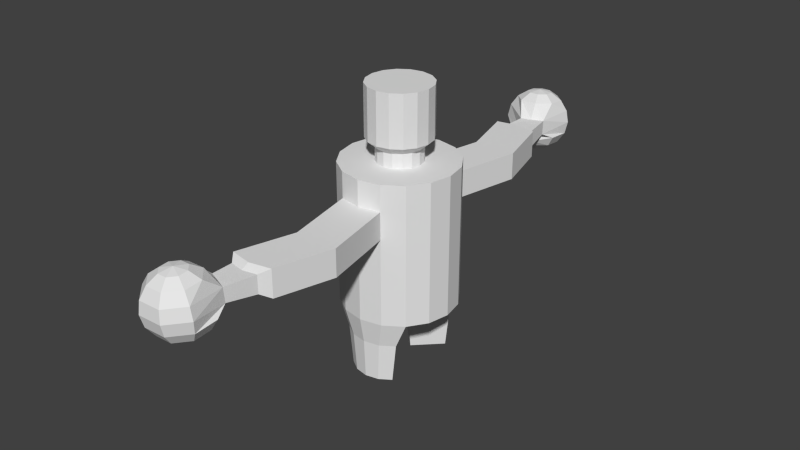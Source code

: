 # Source: CrudeEnemyRigging.blend  (saved by Blender 2.70.0; exported with 4.5.12 LTS)
import bpy
from mathutils import Matrix  # noqa: F401  (used for matrix-valued properties, if any)

bpy.ops.wm.read_factory_settings(use_empty=True)
scene = bpy.context.scene
scene.name = 'Scene'

# ---- collections
col_collection_1 = bpy.data.collections.new('Collection 1'); scene.collection.children.link(col_collection_1)

# ---- world
world_world = bpy.data.worlds.new('World'); scene.world = world_world
world_world.color = (0.05088, 0.05088, 0.05088)
world_world.use_sun_shadow = False
world_world.sun_shadow_jitter_overblur = 0.0
world_world.cycles.sampling_method = 'MANUAL'
world_world.cycles.sample_map_resolution = 256

# ---- meshes
me_sphere_002 = bpy.data.meshes.new('Sphere.002')
me_sphere_002.from_pydata([(-0.8008, 7.533, 6.092), (-1.097, 7.394, 5.879), (-1.291, 7.287, 5.558), (-1.354, 7.229, 5.177), (-1.275, 7.229, 4.795), (-1.068, 7.286, 4.469), (-0.7633, 7.392, 4.25), (-0.7992, 7.825, 6.07), (-1.094, 7.933, 5.838), (-1.287, 7.992, 5.504), (-1.349, 7.992, 5.119), (-1.271, 7.934, 4.741), (-1.065, 7.826, 4.428), (-0.7616, 7.684, 4.228), (-0.591, 8.031, 6.058), (-0.709, 8.313, 5.817), (-0.7843, 8.489, 5.477), (-0.8052, 8.53, 5.089), (-0.7687, 8.431, 4.714), (-0.6803, 8.206, 4.407), (-0.5534, 7.89, 4.216), (-0.4481, 7.683, 6.164), (-0.2981, 8.029, 6.064), (-0.168, 8.311, 5.828), (-0.07733, 8.486, 5.491), (-0.04004, 8.527, 5.105), (-0.06178, 8.428, 4.728), (-0.1392, 8.204, 4.418), (-0.2606, 7.889, 4.222), (-0.09223, 7.822, 6.084), (0.2125, 7.928, 5.865), (0.4198, 7.985, 5.539), (0.498, 7.985, 5.157), (0.4354, 7.927, 4.776), (0.2413, 7.821, 4.455), (-0.05469, 7.682, 4.242), (-0.4074, 7.531, 4.17), (-0.09385, 7.53, 6.107), (0.2095, 7.389, 5.906), (0.266, 6.85, 5.489), (0.2752, 6.816, 5.037), (0.4314, 7.222, 4.83), (0.2383, 7.281, 4.496), (-0.05631, 7.39, 4.265), (-0.3021, 7.324, 6.118), (-0.1752, 7.009, 5.927), (-0.09943, 6.693, 5.487), (-0.3775, 6.511, 5.032), (-0.07121, 6.726, 4.737), (-0.1464, 6.901, 4.517), (-0.2645, 7.184, 4.276), (-0.5949, 7.326, 6.112), (-0.7163, 7.011, 5.916), (-0.41, 6.574, 5.496), (-0.4008, 6.54, 5.044), (-0.7782, 6.728, 4.843), (-0.6875, 6.903, 4.506), (-0.5573, 7.185, 4.27), (-0.0008517, 1.762, 2.051), (-0.0008517, 1.762, 6.397), (0.6734, 1.628, 2.051), (0.6734, 1.628, 6.397), (1.245, 1.246, 2.051), (1.245, 1.246, 6.397), (1.627, 0.6743, 2.051), (1.627, 0.6743, 6.397), (1.761, -7.327e-06, 2.051), (1.761, -7.327e-06, 6.397), (-1.763, -7.327e-06, 2.051), (-1.763, -7.327e-06, 6.397), (-1.629, 0.6743, 2.051), (-1.629, 0.6743, 6.397), (-1.247, 1.246, 2.051), (-1.247, 1.246, 6.397), (-0.6751, 1.628, 2.051), (-0.6751, 1.628, 6.397), (-0.0008496, -7.327e-06, 2.051), (-0.0008517, 1.762, 4.757), (-0.0008517, 1.762, 5.595), (0.6734, 1.628, 5.595), (0.6734, 1.628, 4.757), (1.245, 1.246, 5.595), (1.245, 1.246, 4.757), (1.627, 0.6743, 5.595), (1.627, 0.6743, 4.757), (1.761, -7.327e-06, 5.595), (1.763, 2.605e-05, 4.739), (-1.763, -7.327e-06, 5.595), (-1.763, -7.327e-06, 4.757), (-1.629, 0.6743, 5.595), (-1.629, 0.6743, 4.757), (-1.247, 1.246, 5.595), (-1.247, 1.246, 4.757), (-0.6751, 1.628, 5.595), (-0.6751, 1.628, 4.757), (0.4674, 4.007, 4.757), (0.4674, 4.007, 5.595), (1.142, 3.873, 5.595), (1.142, 3.873, 4.757), (-0.2069, 3.873, 5.595), (-0.2069, 3.873, 4.757), (-0.0008517, 5.774, 4.772), (-0.0008517, 5.774, 5.609), (0.6734, 5.64, 5.609), (0.6734, 5.64, 4.772), (-0.6751, 5.64, 5.609), (-0.6751, 5.64, 4.772), (-0.0008516, 5.997, 4.931), (-0.0008516, 5.997, 5.483), (0.4438, 5.908, 5.483), (0.4438, 5.908, 4.931), (-0.4455, 5.908, 5.483), (-0.4455, 5.908, 4.931), (-0.0008516, 1.559, 0.0412), (0.4059, 1.479, 0.0412), (0.7506, 1.248, 0.0412), (-0.7523, 1.248, 0.0412), (-0.4076, 1.479, 0.0412), (-0.0008514, 0.4967, 0.0412), (0.8894, 1.248, 1.25), (-0.0008514, 0.3573, 1.25), (-0.8911, 1.248, 1.25), (-0.4827, 1.52, 1.25), (-0.0008516, 1.616, 1.25), (0.481, 1.52, 1.25), (-0.8008, -7.533, 6.092), (-1.097, -7.394, 5.879), (-1.291, -7.287, 5.558), (-1.354, -7.229, 5.177), (-1.275, -7.229, 4.795), (-1.068, -7.286, 4.469), (-0.7633, -7.392, 4.25), (-0.7992, -7.825, 6.07), (-1.094, -7.933, 5.838), (-1.287, -7.992, 5.504), (-1.349, -7.993, 5.119), (-1.271, -7.934, 4.741), (-1.065, -7.826, 4.428), (-0.7616, -7.684, 4.228), (-0.591, -8.031, 6.058), (-0.709, -8.313, 5.817), (-0.7843, -8.489, 5.477), (-0.8052, -8.53, 5.089), (-0.7687, -8.431, 4.714), (-0.6803, -8.206, 4.407), (-0.5534, -7.89, 4.216), (-0.4481, -7.683, 6.164), (-0.2981, -8.029, 6.064), (-0.168, -8.311, 5.828), (-0.07732, -8.486, 5.491), (-0.04004, -8.527, 5.105), (-0.06177, -8.428, 4.728), (-0.1392, -8.204, 4.418), (-0.2606, -7.889, 4.222), (-0.09223, -7.822, 6.084), (0.2125, -7.928, 5.865), (0.4198, -7.985, 5.539), (0.4981, -7.985, 5.157), (0.4354, -7.927, 4.776), (0.2413, -7.821, 4.455), (-0.05469, -7.682, 4.242), (-0.4074, -7.531, 4.17), (-0.09385, -7.53, 6.107), (0.2095, -7.389, 5.906), (0.266, -6.85, 5.489), (0.2752, -6.816, 5.037), (0.4314, -7.222, 4.83), (0.2383, -7.281, 4.496), (-0.05631, -7.39, 4.265), (-0.3021, -7.324, 6.118), (-0.1752, -7.009, 5.927), (-0.09942, -6.693, 5.487), (-0.3775, -6.511, 5.032), (-0.07121, -6.726, 4.737), (-0.1464, -6.901, 4.517), (-0.2645, -7.184, 4.276), (-0.5949, -7.326, 6.112), (-0.7163, -7.011, 5.916), (-0.41, -6.574, 5.496), (-0.4008, -6.54, 5.044), (-0.7782, -6.729, 4.843), (-0.6875, -6.903, 4.506), (-0.5573, -7.185, 4.27), (-0.0008499, -1.762, 2.051), (-0.0008864, -1.761, 6.397), (0.6734, -1.628, 2.051), (0.6733, -1.627, 6.397), (1.245, -1.246, 2.051), (1.245, -1.245, 6.397), (1.627, -0.6743, 2.051), (1.627, -0.6743, 6.397), (-1.629, -0.6743, 2.051), (-1.629, -0.6743, 6.397), (-1.247, -1.246, 2.051), (-1.247, -1.245, 6.397), (-0.6751, -1.628, 2.051), (-0.6751, -1.627, 6.397), (-0.0008499, -1.762, 4.757), (-0.0008499, -1.762, 5.595), (0.6734, -1.628, 5.595), (0.6734, -1.628, 4.757), (1.245, -1.246, 5.595), (1.245, -1.246, 4.757), (1.627, -0.6743, 5.595), (1.627, -0.6743, 4.757), (-1.629, -0.6743, 5.595), (-1.629, -0.6743, 4.757), (-1.247, -1.246, 5.595), (-1.247, -1.246, 4.757), (-0.6751, -1.628, 5.595), (-0.6751, -1.628, 4.757), (0.4674, -4.007, 4.757), (0.4674, -4.007, 5.595), (1.142, -3.873, 5.595), (1.142, -3.873, 4.757), (-0.2069, -3.873, 5.595), (-0.2069, -3.873, 4.757), (-0.00085, -5.774, 4.772), (-0.0008501, -5.774, 5.609), (0.6734, -5.64, 5.609), (0.6734, -5.64, 4.772), (-0.6751, -5.64, 5.609), (-0.6751, -5.64, 4.772), (-0.0008499, -5.997, 4.931), (-0.0008498, -5.997, 5.483), (0.4438, -5.908, 5.483), (0.4438, -5.908, 4.931), (-0.4455, -5.908, 5.483), (-0.4455, -5.908, 4.931), (-0.0008498, -1.559, 0.04118), (0.4059, -1.479, 0.04118), (0.7506, -1.248, 0.04118), (-0.7523, -1.248, 0.04118), (-0.4076, -1.479, 0.04118), (-0.0008496, -0.4967, 0.04118), (0.8894, -1.248, 1.25), (-0.0008496, -0.3573, 1.25), (-0.8911, -1.248, 1.25), (-0.4827, -1.52, 1.25), (-0.0008498, -1.616, 1.25), (0.481, -1.52, 1.25), (-0.0008578, 0.6989, 6.397), (0.2665, 0.6457, 6.397), (0.4932, 0.4942, 6.397), (0.6446, 0.2676, 6.397), (0.6978, 0.000172, 6.397), (-0.6995, 0.000172, 6.397), (-0.6464, 0.2676, 6.397), (-0.4949, 0.4942, 6.397), (-0.2682, 0.6457, 6.397), (-0.0008716, -0.6981, 6.397), (0.2665, -0.645, 6.397), (0.4931, -0.4935, 6.397), (0.6447, -0.2672, 6.397), (-0.6464, -0.2672, 6.397), (-0.4949, -0.4935, 6.397), (-0.2682, -0.645, 6.397), (-0.0008578, 0.6989, 6.843), (0.2665, 0.6457, 6.843), (0.4932, 0.4942, 6.843), (0.6446, 0.2676, 6.843), (0.6978, 0.000172, 6.843), (-0.6995, 0.000172, 6.843), (-0.6464, 0.2676, 6.843), (-0.4949, 0.4942, 6.843), (-0.2682, 0.6457, 6.843), (-0.0008716, -0.6981, 6.843), (0.2665, -0.645, 6.843), (0.4931, -0.4935, 6.843), (0.6447, -0.2672, 6.843), (-0.6464, -0.2672, 6.843), (-0.4949, -0.4935, 6.843), (-0.2682, -0.645, 6.843), (-0.0008562, 0.9857, 7.089), (0.3763, 0.9106, 7.089), (0.696, 0.697, 7.089), (0.9096, 0.3773, 7.089), (0.9847, 0.0001233, 7.089), (-0.9864, 0.0001233, 7.089), (-0.9113, 0.3773, 7.089), (-0.6977, 0.697, 7.089), (-0.378, 0.9106, 7.089), (-0.0008756, -0.9849, 7.089), (0.3762, -0.9099, 7.089), (0.6959, -0.6962, 7.089), (0.9096, -0.377, 7.089), (-0.9114, -0.377, 7.089), (-0.6977, -0.6962, 7.089), (-0.378, -0.9099, 7.089), (-0.0008562, 0.9857, 8.664), (0.3763, 0.9106, 8.664), (0.696, 0.697, 8.664), (0.9096, 0.3773, 8.664), (0.9847, 0.0001233, 8.664), (-0.9864, 0.0001233, 8.664), (-0.9113, 0.3773, 8.664), (-0.6977, 0.697, 8.664), (-0.378, 0.9106, 8.664), (-0.0008756, -0.9849, 8.664), (0.3762, -0.9099, 8.664), (0.6959, -0.6962, 8.664), (0.9096, -0.377, 8.664), (-0.9114, -0.377, 8.664), (-0.6977, -0.6962, 8.664), (-0.378, -0.9099, 8.664), (-0.0008659, 0.0001238, 8.664)], [], [(6, 5, 12, 13), (5, 4, 11, 12), (4, 3, 10, 11), (3, 2, 9, 10), (2, 1, 8, 9), (1, 0, 7, 8), (13, 12, 19, 20), (12, 11, 18, 19), (11, 10, 17, 18), (10, 9, 16, 17), (9, 8, 15, 16), (8, 7, 14, 15), (20, 19, 27, 28), (19, 18, 26, 27), (18, 17, 25, 26), (17, 16, 24, 25), (16, 15, 23, 24), (15, 14, 22, 23), (28, 27, 34, 35), (27, 26, 33, 34), (26, 25, 32, 33), (25, 24, 31, 32), (24, 23, 30, 31), (23, 22, 29, 30), (35, 34, 42, 43), (34, 33, 41, 42), (33, 32, 40, 41), (32, 31, 39, 40), (31, 30, 38, 39), (30, 29, 37, 38), (43, 42, 49, 50), (42, 41, 48, 49), (41, 40, 47, 48), (109, 110, 40, 39), (39, 38, 45, 46), (38, 37, 44, 45), (50, 49, 56, 57), (49, 48, 55, 56), (48, 47, 54, 55), (46, 45, 52, 53), (45, 44, 51, 52), (36, 6, 13), (0, 21, 7), (36, 13, 20), (7, 21, 14), (36, 20, 28), (14, 21, 22), (36, 28, 35), (22, 21, 29), (36, 35, 43), (29, 21, 37), (36, 43, 50), (37, 21, 44), (36, 50, 57), (44, 21, 51), (36, 57, 6), (57, 56, 5, 6), (56, 55, 4, 5), (55, 54, 3, 4), (54, 53, 2, 3), (53, 52, 1, 2), (52, 51, 0, 1), (51, 21, 0), (78, 59, 61, 79), (79, 61, 63, 81), (81, 63, 65, 83), (83, 65, 67, 85), (87, 69, 71, 89), (89, 71, 73, 91), (93, 75, 59, 78), (91, 73, 75, 93), (72, 76, 68, 70), (120, 121, 116, 118), (76, 62, 64, 66), (119, 120, 118, 115), (58, 77, 80, 60), (77, 94, 100, 95), (60, 80, 82, 62), (80, 79, 81, 82), (62, 82, 84, 64), (82, 81, 83, 84), (64, 84, 86, 66), (84, 83, 85, 86), (68, 88, 90, 70), (88, 87, 89, 90), (70, 90, 92, 72), (90, 89, 91, 92), (74, 94, 77, 58), (93, 78, 96, 99), (72, 92, 94, 74), (92, 91, 93, 94), (78, 79, 97, 96), (80, 77, 95, 98), (94, 93, 99, 100), (79, 80, 98, 97), (99, 96, 102, 105), (95, 100, 106, 101), (96, 97, 103, 102), (98, 95, 101, 104), (100, 99, 105, 106), (97, 98, 104, 103), (105, 102, 108, 111), (101, 106, 112, 107), (102, 103, 109, 108), (104, 101, 107, 110), (106, 105, 111, 112), (103, 104, 110, 109), (108, 109, 39, 46), (112, 111, 53, 54), (110, 107, 47, 40), (111, 108, 46, 53), (107, 112, 54, 47), (122, 123, 113, 117), (121, 122, 117, 116), (124, 119, 115, 114), (123, 124, 114, 113), (113, 114, 115, 118), (117, 113, 118, 116), (76, 72, 121, 120), (62, 76, 120, 119), (74, 58, 123, 122), (72, 74, 122, 121), (60, 62, 119, 124), (58, 60, 124, 123), (131, 138, 137, 130), (130, 137, 136, 129), (129, 136, 135, 128), (128, 135, 134, 127), (127, 134, 133, 126), (126, 133, 132, 125), (138, 145, 144, 137), (137, 144, 143, 136), (136, 143, 142, 135), (135, 142, 141, 134), (134, 141, 140, 133), (133, 140, 139, 132), (145, 153, 152, 144), (144, 152, 151, 143), (143, 151, 150, 142), (142, 150, 149, 141), (141, 149, 148, 140), (140, 148, 147, 139), (153, 160, 159, 152), (152, 159, 158, 151), (151, 158, 157, 150), (150, 157, 156, 149), (149, 156, 155, 148), (148, 155, 154, 147), (160, 168, 167, 159), (159, 167, 166, 158), (158, 166, 165, 157), (157, 165, 164, 156), (156, 164, 163, 155), (155, 163, 162, 154), (168, 175, 174, 167), (167, 174, 173, 166), (166, 173, 172, 165), (225, 164, 165, 226), (164, 171, 170, 163), (163, 170, 169, 162), (175, 182, 181, 174), (174, 181, 180, 173), (173, 180, 179, 172), (171, 178, 177, 170), (170, 177, 176, 169), (161, 138, 131), (125, 132, 146), (161, 145, 138), (132, 139, 146), (161, 153, 145), (139, 147, 146), (161, 160, 153), (147, 154, 146), (161, 168, 160), (154, 162, 146), (161, 175, 168), (162, 169, 146), (161, 182, 175), (169, 176, 146), (161, 131, 182), (182, 131, 130, 181), (181, 130, 129, 180), (180, 129, 128, 179), (179, 128, 127, 178), (178, 127, 126, 177), (177, 126, 125, 176), (176, 125, 146), (198, 199, 186, 184), (199, 201, 188, 186), (201, 203, 190, 188), (203, 85, 67, 190), (205, 207, 194, 192), (209, 198, 184, 196), (207, 209, 196, 194), (187, 235, 236, 76), (76, 236, 237, 193), (76, 66, 189, 187), (236, 234, 232, 237), (68, 191, 206, 88), (235, 231, 234, 236), (183, 185, 200, 197), (197, 211, 216, 210), (185, 187, 202, 200), (200, 202, 201, 199), (187, 189, 204, 202), (202, 204, 203, 201), (189, 66, 86, 204), (204, 86, 85, 203), (87, 205, 192, 69), (88, 206, 205, 87), (191, 193, 208, 206), (206, 208, 207, 205), (195, 183, 197, 210), (209, 215, 212, 198), (193, 195, 210, 208), (208, 210, 209, 207), (198, 212, 213, 199), (200, 214, 211, 197), (210, 216, 215, 209), (199, 213, 214, 200), (215, 221, 218, 212), (211, 217, 222, 216), (212, 218, 219, 213), (214, 220, 217, 211), (216, 222, 221, 215), (213, 219, 220, 214), (221, 227, 224, 218), (217, 223, 228, 222), (218, 224, 225, 219), (220, 226, 223, 217), (222, 228, 227, 221), (219, 225, 226, 220), (224, 171, 164, 225), (228, 179, 178, 227), (226, 165, 172, 223), (227, 178, 171, 224), (223, 172, 179, 228), (238, 233, 229, 239), (237, 232, 233, 238), (240, 230, 231, 235), (239, 229, 230, 240), (229, 234, 231, 230), (233, 232, 234, 229), (193, 191, 68, 76), (195, 238, 239, 183), (193, 237, 238, 195), (185, 240, 235, 187), (183, 239, 240, 185), (190, 67, 245, 253), (71, 69, 246, 247), (59, 75, 249, 241), (194, 196, 256, 255), (67, 65, 244, 245), (186, 188, 252, 251), (73, 71, 247, 248), (184, 186, 251, 250), (63, 61, 242, 243), (196, 184, 250, 256), (188, 190, 253, 252), (61, 59, 241, 242), (69, 192, 254, 246), (75, 73, 248, 249), (192, 194, 255, 254), (65, 63, 243, 244), (242, 241, 257, 258), (254, 255, 271, 270), (251, 252, 268, 267), (241, 249, 265, 257), (248, 247, 263, 264), (245, 244, 260, 261), (253, 245, 261, 269), (243, 242, 258, 259), (255, 256, 272, 271), (252, 253, 269, 268), (250, 251, 267, 266), (249, 248, 264, 265), (247, 246, 262, 263), (246, 254, 270, 262), (244, 243, 259, 260), (256, 250, 266, 272), (259, 258, 274, 275), (271, 272, 288, 287), (268, 269, 285, 284), (266, 267, 283, 282), (265, 264, 280, 281), (263, 262, 278, 279), (262, 270, 286, 278), (260, 259, 275, 276), (272, 266, 282, 288), (258, 257, 273, 274), (270, 271, 287, 286), (267, 268, 284, 283), (257, 265, 281, 273), (264, 263, 279, 280), (261, 260, 276, 277), (269, 261, 277, 285), (276, 275, 291, 292), (288, 282, 298, 304), (274, 273, 289, 290), (286, 287, 303, 302), (283, 284, 300, 299), (273, 281, 297, 289), (280, 279, 295, 296), (277, 276, 292, 293), (285, 277, 293, 301), (275, 274, 290, 291), (287, 288, 304, 303), (284, 285, 301, 300), (282, 283, 299, 298), (281, 280, 296, 297), (279, 278, 294, 295), (278, 286, 302, 294), (305, 294, 302, 303), (293, 305, 300, 301), (290, 289, 305, 291), (305, 296, 295, 294), (291, 305, 293, 292), (305, 298, 299, 300), (298, 305, 303, 304), (289, 297, 296, 305)])
me_sphere_002.use_remesh_preserve_volume = False
me_sphere_002.use_remesh_preserve_attributes = False
me_sphere_002.use_mirror_vertex_groups = False
me_sphere_002.update()
arm_armature = bpy.data.armatures.new('Armature')  # bones are not reproduced

# ---- objects
ob_armature = bpy.data.objects.new('Armature', arm_armature)
ob_crude_model = bpy.data.objects.new('Crude Model', me_sphere_002)

# ---- transforms, parenting, visibility, modifiers, constraints
ob_armature.location = (0.0, 0.0, 0.0)
ob_armature.show_in_front = True
ob_armature.lineart.crease_threshold = 0.0
ob_crude_model.location = (0.0, 0.0, 0.0)
ob_crude_model.lineart.crease_threshold = 0.0

# ---- collection membership
col_collection_1.objects.link(ob_armature)
col_collection_1.objects.link(ob_crude_model)

# ---- scene / render settings (as saved in the file)
scene.frame_start = 1; scene.frame_end = 250; scene.frame_set(1)
scene.render.engine = 'BLENDER_EEVEE_NEXT'
scene.render.resolution_percentage = 50
scene.render.dither_intensity = 0.0
scene.cycles.use_denoising = False
scene.cycles.samples = 10
scene.cycles.sampling_pattern = 'TABULATED_SOBOL'
scene.cycles.light_sampling_threshold = 0.0
scene.cycles.use_adaptive_sampling = False
scene.cycles.use_light_tree = False
scene.cycles.blur_glossy = 0.0
scene.cycles.volume_bounces = 1
scene.cycles.pixel_filter_type = 'GAUSSIAN'
scene.cycles.sample_clamp_indirect = 0.0
scene.view_settings.view_transform = 'Standard'
bpy.context.view_layer.update()

# ---- added for rendering (the .blend has no active camera and no usable light): camera, sun
cam_auto = bpy.data.cameras.new('AutoCamera')
cam_auto.lens = 50.0
cam_auto.sensor_width = 36.0
cam_auto.clip_end = 1000.0
ob_auto_camera = bpy.data.objects.new('AutoCamera', cam_auto)
scene.collection.objects.link(ob_auto_camera)
ob_auto_camera.location = (17.9847, -21.5814, 18.7404)
ob_auto_camera.rotation_euler = (1.09748, -7.21219e-08, 0.694738)
scene.camera = ob_auto_camera
light_auto_sun = bpy.data.lights.new('AutoSun', 'SUN')
light_auto_sun.energy = 3.0
light_auto_sun.angle = 0.0523599
ob_auto_sun = bpy.data.objects.new('AutoSun', light_auto_sun)
scene.collection.objects.link(ob_auto_sun)
ob_auto_sun.rotation_euler = (0.872665, 0.174533, 0.523599)
bpy.context.view_layer.update()

